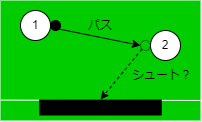

The diagram above was exported from draw.io. Its source (the exported page's mxGraphModel, read from the mxfile embedded in the PNG):
<mxGraphModel dx="292" dy="143" grid="1" gridSize="10" guides="1" tooltips="1" connect="1" arrows="1" fold="1" page="1" pageScale="1" pageWidth="827" pageHeight="1169" math="0" shadow="0">
  <root>
    <mxCell id="0" />
    <mxCell id="1" parent="0" />
    <mxCell id="4G7JvG1yIsIppaWCg9FY-18" value="" style="whiteSpace=wrap;html=1;strokeColor=none;fillColor=#00CC00;" vertex="1" parent="1">
      <mxGeometry x="60" y="80" width="200" height="120" as="geometry" />
    </mxCell>
    <mxCell id="4G7JvG1yIsIppaWCg9FY-19" value="1" style="ellipse;whiteSpace=wrap;html=1;aspect=fixed;" vertex="1" parent="1">
      <mxGeometry x="80" y="90" width="30" height="30" as="geometry" />
    </mxCell>
    <mxCell id="4G7JvG1yIsIppaWCg9FY-20" value="2" style="ellipse;whiteSpace=wrap;html=1;aspect=fixed;" vertex="1" parent="1">
      <mxGeometry x="210" y="110" width="30" height="30" as="geometry" />
    </mxCell>
    <mxCell id="4G7JvG1yIsIppaWCg9FY-21" value="" style="ellipse;whiteSpace=wrap;html=1;aspect=fixed;fillColor=#000000;" vertex="1" parent="1">
      <mxGeometry x="110" y="100" width="10" height="10" as="geometry" />
    </mxCell>
    <mxCell id="4G7JvG1yIsIppaWCg9FY-22" value="" style="endArrow=classic;html=1;rounded=0;exitX=1;exitY=1;exitDx=0;exitDy=0;entryX=0;entryY=0.5;entryDx=0;entryDy=0;" edge="1" parent="1" source="4G7JvG1yIsIppaWCg9FY-21" target="4G7JvG1yIsIppaWCg9FY-33">
      <mxGeometry width="50" height="50" relative="1" as="geometry">
        <mxPoint x="170" y="230" as="sourcePoint" />
        <mxPoint x="200" y="120" as="targetPoint" />
      </mxGeometry>
    </mxCell>
    <mxCell id="4G7JvG1yIsIppaWCg9FY-23" value="" style="endArrow=none;html=1;rounded=0;exitX=0.001;exitY=0.83;exitDx=0;exitDy=0;exitPerimeter=0;entryX=1;entryY=0.833;entryDx=0;entryDy=0;entryPerimeter=0;strokeColor=#FFFFFF;" edge="1" parent="1" source="4G7JvG1yIsIppaWCg9FY-18" target="4G7JvG1yIsIppaWCg9FY-18">
      <mxGeometry width="50" height="50" relative="1" as="geometry">
        <mxPoint x="130" y="190" as="sourcePoint" />
        <mxPoint x="180" y="140" as="targetPoint" />
      </mxGeometry>
    </mxCell>
    <mxCell id="4G7JvG1yIsIppaWCg9FY-24" value="" style="rounded=0;whiteSpace=wrap;html=1;strokeColor=none;fillColor=#000000;" vertex="1" parent="1">
      <mxGeometry x="98.75" y="179" width="122.5" height="16" as="geometry" />
    </mxCell>
    <mxCell id="4G7JvG1yIsIppaWCg9FY-25" value="" style="endArrow=classic;html=1;rounded=0;exitX=0;exitY=1;exitDx=0;exitDy=0;entryX=0.5;entryY=0;entryDx=0;entryDy=0;dashed=1;" edge="1" parent="1" source="4G7JvG1yIsIppaWCg9FY-33" target="4G7JvG1yIsIppaWCg9FY-24">
      <mxGeometry width="50" height="50" relative="1" as="geometry">
        <mxPoint x="128.53553390593913" y="118.53553390593908" as="sourcePoint" />
        <mxPoint x="220.0000000000001" y="135" as="targetPoint" />
      </mxGeometry>
    </mxCell>
    <mxCell id="4G7JvG1yIsIppaWCg9FY-26" value="パス" style="text;html=1;strokeColor=none;fillColor=none;align=center;verticalAlign=middle;whiteSpace=wrap;rounded=0;" vertex="1" parent="1">
      <mxGeometry x="130" y="90" width="60" height="30" as="geometry" />
    </mxCell>
    <mxCell id="4G7JvG1yIsIppaWCg9FY-27" value="シュート？" style="text;html=1;strokeColor=none;fillColor=none;align=left;verticalAlign=middle;whiteSpace=wrap;rounded=0;" vertex="1" parent="1">
      <mxGeometry x="190" y="140" width="70" height="30" as="geometry" />
    </mxCell>
    <mxCell id="4G7JvG1yIsIppaWCg9FY-33" value="" style="ellipse;whiteSpace=wrap;html=1;aspect=fixed;fillColor=none;dashed=1;dashPattern=1 1;" vertex="1" parent="1">
      <mxGeometry x="200" y="120" width="10" height="10" as="geometry" />
    </mxCell>
  </root>
</mxGraphModel>